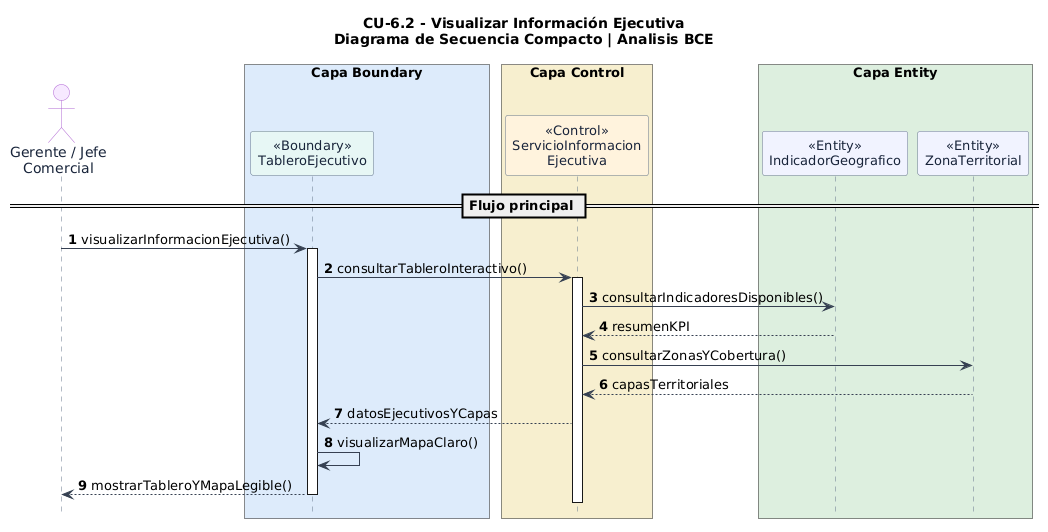

The diagram above was rendered by PlantUML. Its source (embedded in the PNG):
@startuml
' LOJAGAS - CU-6.2 Visualizar Información Ejecutiva
' Diagrama de secuencia compacto: escenario principal exitoso
' Basado en el Markdown original proporcionado por el usuario
' Las operaciones auxiliares son propuestas de analisis a validar.
skinparam backgroundColor #FFFFFF
skinparam shadowing false
skinparam sequence {
  ArrowColor #364152
  LifeLineBorderColor #64748B
  LifeLineBackgroundColor #FFFFFF
  ParticipantBorderColor #64748B
  ParticipantFontColor #18243A
  ParticipantFontSize 13
  ActorBorderColor #AF65D1
  ActorFontColor #18243A
}
skinparam maxMessageSize 85
hide footbox

title CU-6.2 - Visualizar Información Ejecutiva\nDiagrama de Secuencia Compacto | Analisis BCE

autonumber
actor "Gerente / Jefe\nComercial" as U #F6E8FF

box "Capa Boundary" #DCEBFA
  participant "<<Boundary>>\nTableroEjecutivo" as UI #E6F7F4
end box

box "Capa Control" #F6EFCF
  participant "<<Control>>\nServicioInformacion\nEjecutiva" as SIC #FFF2DD
end box

box "Capa Entity" #DDEEDF
  participant "<<Entity>>\nIndicadorGeografico" as KPI #F1F3FF
  participant "<<Entity>>\nZonaTerritorial" as ZON #F1F3FF
end box

== Flujo principal ==
U -> UI : visualizarInformacionEjecutiva()
activate UI
UI -> SIC : consultarTableroInteractivo()
activate SIC
SIC -> KPI : consultarIndicadoresDisponibles()
KPI --> SIC : resumenKPI
SIC -> ZON : consultarZonasYCobertura()
ZON --> SIC : capasTerritoriales
SIC --> UI : datosEjecutivosYCapas
UI -> UI : visualizarMapaClaro()
UI --> U : mostrarTableroYMapaLegible()
deactivate SIC
deactivate UI
@enduml